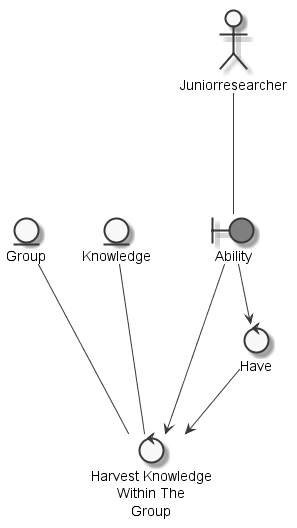

The diagram above was rendered by PlantUML. Its source (embedded in the PNG):
@startuml
	skinparam defaultTextAlignment center
	skinparam monochrome true

	entity "Group" as thinggroup
	entity "Knowledge" as thingknowledge
	actor "Juniorresearcher" as actorJuniorResearcher
	boundary "Ability" as thingabilityharvestknowledgegroupJuniorResearcher #grey
	control "Harvest Knowledge\nWithin The\nGroup" as controlharvestknowledgegroup
	control "Have" as controlhaveabilityharvestknowledgegroupJuniorResearcher

	actorJuniorResearcher --- thingabilityharvestknowledgegroupJuniorResearcher
	thingknowledge --- controlharvestknowledgegroup
	thinggroup --- controlharvestknowledgegroup
	controlhaveabilityharvestknowledgegroupJuniorResearcher --> controlharvestknowledgegroup
	thingabilityharvestknowledgegroupJuniorResearcher --> controlharvestknowledgegroup
	thingabilityharvestknowledgegroupJuniorResearcher --> controlhaveabilityharvestknowledgegroupJuniorResearcher

@enduml